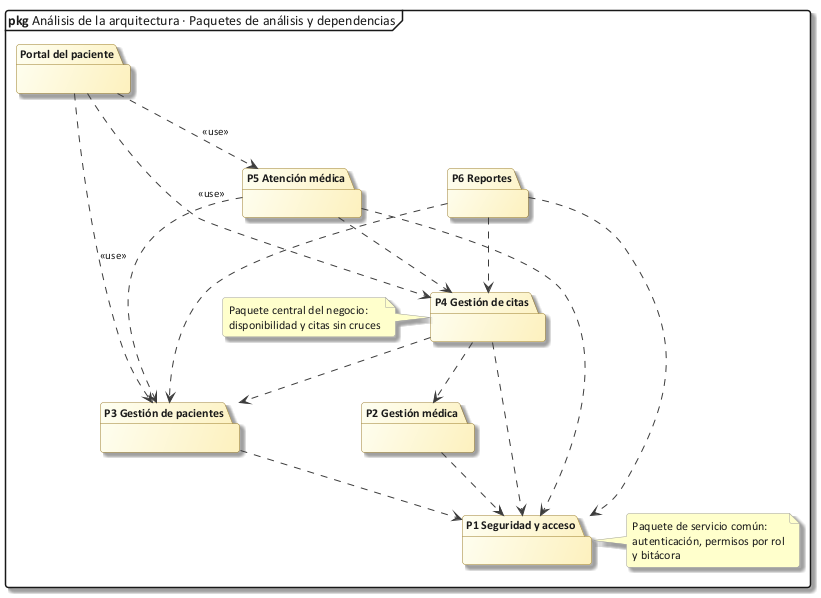

The diagram above was rendered by PlantUML. Its source (embedded in the PNG):
@startuml 21_paquetes_analisis
!include C:/Users/Sergio Estaca Paco/Desktop/HeadSalud/Docs/diagramas/estilo_ea.iuml
mainframe **pkg** Análisis de la arquitectura · Paquetes de análisis y dependencias
skinparam packageStyle folder

package "Portal del paciente" as PORTAL {
}
package "P6 Reportes" as P6 {
}
package "P5 Atención médica" as P5 {
}
package "P4 Gestión de citas" as P4 {
}
package "P3 Gestión de pacientes" as P3 {
}
package "P2 Gestión médica" as P2 {
}
package "P1 Seguridad y acceso" as P1 {
}

PORTAL ..> P4 : <<use>>
PORTAL ..> P3 : <<use>>
PORTAL ..> P5 : <<use>>
P6 ..> P4
P6 ..> P3
P5 ..> P4
P5 ..> P3
P4 ..> P3
P4 ..> P2
P2 ..> P1
P3 ..> P1
P4 ..> P1
P5 ..> P1
P6 ..> P1

note right of P1
  Paquete de servicio común:
  autenticación, permisos por rol
  y bitácora
end note
note left of P4
  Paquete central del negocio:
  disponibilidad y citas sin cruces
end note
@enduml